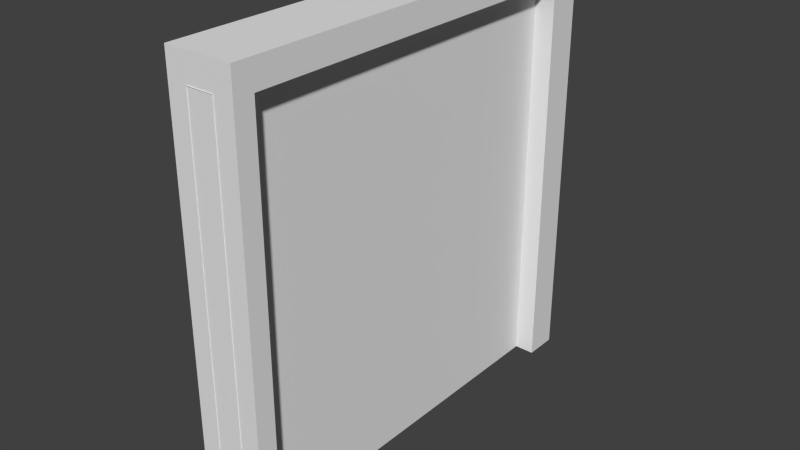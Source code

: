 # Source: door3_broken.blend  (saved by Blender 2.82.7; exported with 4.5.12 LTS)
import bpy
from mathutils import Matrix  # noqa: F401  (used for matrix-valued properties, if any)

bpy.ops.wm.read_factory_settings(use_empty=True)
scene = bpy.context.scene
scene.name = 'Scene'

# ---- collections
col_collection_1 = bpy.data.collections.new('Collection 1'); scene.collection.children.link(col_collection_1)

# ---- materials (node trees are filled in below, after node groups)
mat_door1_1 = bpy.data.materials.new('door1_1')
mat_door1_1.alpha_threshold = 0.0
mat_door1_1.use_transparent_shadow = False
mat_door1_1.roughness = 0.5

# ---- material node trees

# ---- world
world_world = bpy.data.worlds.new('World'); scene.world = world_world
world_world.color = (0.05088, 0.05088, 0.05088)
world_world.use_sun_shadow = False
world_world.sun_shadow_jitter_overblur = 0.0
world_world.cycles.sampling_method = 'NONE'
world_world.cycles.sample_map_resolution = 256

# ---- meshes
me_plane_020 = bpy.data.meshes.new('Plane.020')
me_plane_020.from_pydata([(0.08, -1.163, 4.712e-05), (0.08, -1.163, 2.403), (-0.08, -1.163, 4.709e-05), (-0.08, -1.163, 2.403), (0.08, -1.05, 4.712e-05), (0.08, -1.05, 2.403), (-0.08, -1.05, 4.709e-05), (-0.08, -1.05, 2.403)], [], [(0, 2, 6, 4), (2, 3, 7, 6), (0, 4, 5, 1)])
_uv = me_plane_020.uv_layers.new(name='UVMap')
_uv.uv.foreach_set('vector', [0.04922, 0.003387, 0.04922, 0.01309, 0.09352, 0.01309, 0.09352, 0.003387, 0.04868, 0.0, 0.04868, 0.9387, 0.09299, 0.9387, 0.09298, 0.0, 0.04868, 0.0, 0.09298, 0.0, 0.09298, 0.9387, 0.04868, 0.9387])
me_plane_020.materials.append(mat_door1_1)
me_plane_020.use_remesh_preserve_volume = False
me_plane_020.use_remesh_preserve_attributes = False
me_plane_020.use_mirror_vertex_groups = False
me_plane_020.update()
me_plane_019 = bpy.data.meshes.new('Plane.019')
me_plane_019.from_pydata([(0.08, -1.05, 4.712e-05), (0.08, -0.9357, 4.712e-05), (0.08, -1.05, 2.403), (0.08, -0.9357, 2.403), (-0.08, -1.05, 4.709e-05), (-0.08, -0.9357, 4.709e-05), (-0.08, -1.05, 2.403), (-0.08, -0.9357, 2.403)], [], [(0, 4, 5, 1), (4, 6, 7, 5), (0, 1, 3, 2)])
_uv = me_plane_019.uv_layers.new(name='UVMap')
_uv.uv.foreach_set('vector', [0.09352, 0.003387, 0.09352, 0.01309, 0.1378, 0.01309, 0.1378, 0.003387, 0.09298, 0.0, 0.09299, 0.9387, 0.1373, 0.9387, 0.1373, 0.0, 0.09298, 0.0, 0.1373, 0.0, 0.1373, 0.9387, 0.09298, 0.9387])
me_plane_019.materials.append(mat_door1_1)
me_plane_019.use_remesh_preserve_volume = False
me_plane_019.use_remesh_preserve_attributes = False
me_plane_019.use_mirror_vertex_groups = False
me_plane_019.update()
me_plane_018 = bpy.data.meshes.new('Plane.018')
me_plane_018.from_pydata([(0.08, -0.9357, 4.712e-05), (0.08, -0.8219, 4.712e-05), (0.08, -0.9357, 2.403), (0.08, -0.8219, 2.403), (-0.08, -0.9357, 4.709e-05), (-0.08, -0.8219, 4.709e-05), (-0.08, -0.9357, 2.403), (-0.08, -0.8219, 2.403)], [], [(0, 4, 5, 1), (4, 6, 7, 5), (0, 1, 3, 2)])
_uv = me_plane_018.uv_layers.new(name='UVMap')
_uv.uv.foreach_set('vector', [0.1378, 0.003387, 0.1378, 0.01309, 0.1821, 0.01309, 0.1821, 0.003387, 0.1373, 0.0, 0.1373, 0.9387, 0.1816, 0.9387, 0.1816, 0.0, 0.1373, 0.0, 0.1816, 0.0, 0.1816, 0.9387, 0.1373, 0.9387])
me_plane_018.materials.append(mat_door1_1)
me_plane_018.use_remesh_preserve_volume = False
me_plane_018.use_remesh_preserve_attributes = False
me_plane_018.use_mirror_vertex_groups = False
me_plane_018.update()
me_plane_017 = bpy.data.meshes.new('Plane.017')
me_plane_017.from_pydata([(0.08, -0.8219, 4.712e-05), (0.08, -0.7081, 4.712e-05), (0.08, -0.8219, 2.403), (0.08, -0.7081, 2.403), (-0.08, -0.8219, 4.709e-05), (-0.08, -0.7081, 4.709e-05), (-0.08, -0.8219, 2.403), (-0.08, -0.7081, 2.403)], [], [(0, 4, 5, 1), (4, 6, 7, 5), (0, 1, 3, 2)])
_uv = me_plane_017.uv_layers.new(name='UVMap')
_uv.uv.foreach_set('vector', [0.1821, 0.003387, 0.1821, 0.01309, 0.2264, 0.01309, 0.2264, 0.003387, 0.1816, 0.0, 0.1816, 0.9387, 0.2259, 0.9387, 0.2259, 0.0, 0.1816, 0.0, 0.2259, 0.0, 0.2259, 0.9387, 0.1816, 0.9387])
me_plane_017.materials.append(mat_door1_1)
me_plane_017.use_remesh_preserve_volume = False
me_plane_017.use_remesh_preserve_attributes = False
me_plane_017.use_mirror_vertex_groups = False
me_plane_017.update()
me_plane_016 = bpy.data.meshes.new('Plane.016')
me_plane_016.from_pydata([(0.08, -0.7081, 4.712e-05), (0.08, -0.5943, 4.712e-05), (0.08, -0.7081, 2.403), (0.08, -0.5943, 2.403), (-0.08, -0.7081, 4.709e-05), (-0.08, -0.5942, 4.709e-05), (-0.08, -0.7081, 2.403), (-0.08, -0.5942, 2.403)], [], [(0, 4, 5, 1), (4, 6, 7, 5), (0, 1, 3, 2)])
_uv = me_plane_016.uv_layers.new(name='UVMap')
_uv.uv.foreach_set('vector', [0.2264, 0.003387, 0.2264, 0.01309, 0.2707, 0.01309, 0.2707, 0.003387, 0.2259, 0.0, 0.2259, 0.9387, 0.2702, 0.9387, 0.2702, 0.0, 0.2259, 0.0, 0.2702, 0.0, 0.2702, 0.9387, 0.2259, 0.9387])
me_plane_016.materials.append(mat_door1_1)
me_plane_016.use_remesh_preserve_volume = False
me_plane_016.use_remesh_preserve_attributes = False
me_plane_016.use_mirror_vertex_groups = False
me_plane_016.update()
me_plane_015 = bpy.data.meshes.new('Plane.015')
me_plane_015.from_pydata([(0.08, -0.5943, 4.712e-05), (0.08, -0.4805, 4.712e-05), (0.08, -0.5943, 2.403), (0.08, -0.4805, 2.403), (-0.08, -0.5942, 4.709e-05), (-0.08, -0.4804, 4.709e-05), (-0.08, -0.5942, 2.403), (-0.08, -0.4804, 2.403)], [], [(0, 4, 5, 1), (4, 6, 7, 5), (0, 1, 3, 2)])
_uv = me_plane_015.uv_layers.new(name='UVMap')
_uv.uv.foreach_set('vector', [0.2707, 0.003387, 0.2707, 0.01309, 0.315, 0.01309, 0.315, 0.003387, 0.2702, 0.0, 0.2702, 0.9387, 0.3145, 0.9387, 0.3145, 0.0, 0.2702, 0.0, 0.3145, 0.0, 0.3145, 0.9387, 0.2702, 0.9387])
me_plane_015.materials.append(mat_door1_1)
me_plane_015.use_remesh_preserve_volume = False
me_plane_015.use_remesh_preserve_attributes = False
me_plane_015.use_mirror_vertex_groups = False
me_plane_015.update()
me_plane_014 = bpy.data.meshes.new('Plane.014')
me_plane_014.from_pydata([(0.08, -0.4805, 4.712e-05), (0.08, -0.3666, 4.712e-05), (0.08, -0.4805, 2.403), (0.08, -0.3666, 2.403), (-0.08, -0.4804, 4.709e-05), (-0.08, -0.3666, 4.709e-05), (-0.08, -0.4804, 2.403), (-0.08, -0.3666, 2.403)], [], [(0, 4, 5, 1), (4, 6, 7, 5), (0, 1, 3, 2)])
_uv = me_plane_014.uv_layers.new(name='UVMap')
_uv.uv.foreach_set('vector', [0.315, 0.003387, 0.315, 0.01309, 0.3594, 0.01309, 0.3593, 0.003387, 0.3145, 0.0, 0.3145, 0.9387, 0.3588, 0.9387, 0.3588, 0.0, 0.3145, 0.0, 0.3588, 0.0, 0.3588, 0.9387, 0.3145, 0.9387])
me_plane_014.materials.append(mat_door1_1)
me_plane_014.use_remesh_preserve_volume = False
me_plane_014.use_remesh_preserve_attributes = False
me_plane_014.use_mirror_vertex_groups = False
me_plane_014.update()
me_plane_013 = bpy.data.meshes.new('Plane.013')
me_plane_013.from_pydata([(0.08, -0.3666, 4.712e-05), (0.08, -0.2528, 4.712e-05), (0.08, -0.3666, 2.403), (0.08, -0.2528, 2.403), (-0.08, -0.3666, 4.709e-05), (-0.08, -0.2528, 4.709e-05), (-0.08, -0.3666, 2.403), (-0.08, -0.2528, 2.403)], [], [(0, 4, 5, 1), (4, 6, 7, 5), (0, 1, 3, 2)])
_uv = me_plane_013.uv_layers.new(name='UVMap')
_uv.uv.foreach_set('vector', [0.3593, 0.003387, 0.3594, 0.01309, 0.4037, 0.01309, 0.4036, 0.003387, 0.3588, 0.0, 0.3588, 0.9387, 0.4031, 0.9387, 0.4031, 0.0, 0.3588, 0.0, 0.4031, 0.0, 0.4031, 0.9387, 0.3588, 0.9387])
me_plane_013.materials.append(mat_door1_1)
me_plane_013.use_remesh_preserve_volume = False
me_plane_013.use_remesh_preserve_attributes = False
me_plane_013.use_mirror_vertex_groups = False
me_plane_013.update()
me_plane_012 = bpy.data.meshes.new('Plane.012')
me_plane_012.from_pydata([(0.08, -0.2528, 4.712e-05), (0.08, -0.139, 4.712e-05), (0.08, -0.2528, 2.403), (0.08, -0.139, 2.403), (-0.08, -0.2528, 4.709e-05), (-0.08, -0.1389, 4.709e-05), (-0.08, -0.2528, 2.403), (-0.08, -0.1389, 2.403)], [], [(0, 4, 5, 1), (4, 6, 7, 5), (0, 1, 3, 2)])
_uv = me_plane_012.uv_layers.new(name='UVMap')
_uv.uv.foreach_set('vector', [0.4036, 0.003387, 0.4037, 0.01309, 0.448, 0.01309, 0.4479, 0.003387, 0.4031, 0.0, 0.4031, 0.9387, 0.4474, 0.9387, 0.4474, 0.0, 0.4031, 0.0, 0.4474, 0.0, 0.4474, 0.9387, 0.4031, 0.9387])
me_plane_012.materials.append(mat_door1_1)
me_plane_012.use_remesh_preserve_volume = False
me_plane_012.use_remesh_preserve_attributes = False
me_plane_012.use_mirror_vertex_groups = False
me_plane_012.update()
me_plane_011 = bpy.data.meshes.new('Plane.011')
me_plane_011.from_pydata([(0.08, -0.139, 4.712e-05), (0.08, -0.02517, 4.712e-05), (0.08, -0.139, 2.403), (0.08, -0.02517, 2.403), (-0.08, -0.1389, 4.709e-05), (-0.08, -0.02512, 4.709e-05), (-0.08, -0.1389, 2.403), (-0.08, -0.02512, 2.403)], [], [(0, 4, 5, 1), (4, 6, 7, 5), (0, 1, 3, 2)])
_uv = me_plane_011.uv_layers.new(name='UVMap')
_uv.uv.foreach_set('vector', [0.4479, 0.003387, 0.448, 0.01309, 0.4923, 0.01309, 0.4922, 0.003387, 0.4474, 0.0, 0.4474, 0.9387, 0.4917, 0.9387, 0.4917, 0.0, 0.4474, 0.0, 0.4917, 0.0, 0.4917, 0.9387, 0.4474, 0.9387])
me_plane_011.materials.append(mat_door1_1)
me_plane_011.use_remesh_preserve_volume = False
me_plane_011.use_remesh_preserve_attributes = False
me_plane_011.use_mirror_vertex_groups = False
me_plane_011.update()
me_plane_010 = bpy.data.meshes.new('Plane.010')
me_plane_010.from_pydata([(0.08, -0.02517, 4.712e-05), (0.08, 0.08866, 4.712e-05), (0.08, -0.02517, 2.403), (0.08, 0.08866, 2.403), (-0.08, -0.02512, 4.709e-05), (-0.08, 0.0887, 4.709e-05), (-0.08, -0.02512, 2.403), (-0.08, 0.0887, 2.403)], [], [(0, 4, 5, 1), (4, 6, 7, 5), (0, 1, 3, 2)])
_uv = me_plane_010.uv_layers.new(name='UVMap')
_uv.uv.foreach_set('vector', [0.4922, 0.003387, 0.4923, 0.01309, 0.5366, 0.01309, 0.5366, 0.003387, 0.4917, 0.0, 0.4917, 0.9387, 0.536, 0.9387, 0.536, 0.0, 0.4917, 0.0, 0.536, 0.0, 0.536, 0.9387, 0.4917, 0.9387])
me_plane_010.materials.append(mat_door1_1)
me_plane_010.use_remesh_preserve_volume = False
me_plane_010.use_remesh_preserve_attributes = False
me_plane_010.use_mirror_vertex_groups = False
me_plane_010.update()
me_plane_009 = bpy.data.meshes.new('Plane.009')
me_plane_009.from_pydata([(0.08, 0.08866, 4.712e-05), (0.08, 0.2025, 4.712e-05), (0.08, 0.08866, 2.403), (0.08, 0.2025, 2.403), (-0.08, 0.0887, 4.709e-05), (-0.08, 0.2025, 4.709e-05), (-0.08, 0.0887, 2.403), (-0.08, 0.2025, 2.403)], [], [(0, 4, 5, 1), (4, 6, 7, 5), (0, 1, 3, 2)])
_uv = me_plane_009.uv_layers.new(name='UVMap')
_uv.uv.foreach_set('vector', [0.5366, 0.003387, 0.5366, 0.01309, 0.5809, 0.01309, 0.5809, 0.003387, 0.536, 0.0, 0.536, 0.9387, 0.5803, 0.9387, 0.5803, 0.0, 0.536, 0.0, 0.5803, 0.0, 0.5803, 0.9387, 0.536, 0.9387])
me_plane_009.materials.append(mat_door1_1)
me_plane_009.use_remesh_preserve_volume = False
me_plane_009.use_remesh_preserve_attributes = False
me_plane_009.use_mirror_vertex_groups = False
me_plane_009.update()
me_plane_008 = bpy.data.meshes.new('Plane.008')
me_plane_008.from_pydata([(0.08, 0.2025, 4.712e-05), (0.08, 0.3163, 4.712e-05), (0.08, 0.2025, 2.403), (0.08, 0.3163, 2.403), (-0.08, 0.2025, 4.709e-05), (-0.08, 0.3164, 4.709e-05), (-0.08, 0.2025, 2.403), (-0.08, 0.3164, 2.403)], [], [(0, 4, 5, 1), (4, 6, 7, 5), (0, 1, 3, 2)])
_uv = me_plane_008.uv_layers.new(name='UVMap')
_uv.uv.foreach_set('vector', [0.5809, 0.003387, 0.5809, 0.01309, 0.6252, 0.01309, 0.6252, 0.003387, 0.5803, 0.0, 0.5803, 0.9387, 0.6246, 0.9387, 0.6246, 0.0, 0.5803, 0.0, 0.6246, 0.0, 0.6246, 0.9387, 0.5803, 0.9387])
me_plane_008.materials.append(mat_door1_1)
me_plane_008.use_remesh_preserve_volume = False
me_plane_008.use_remesh_preserve_attributes = False
me_plane_008.use_mirror_vertex_groups = False
me_plane_008.update()
me_plane_007 = bpy.data.meshes.new('Plane.007')
me_plane_007.from_pydata([(0.08, 0.3163, 4.712e-05), (0.08, 0.4301, 4.712e-05), (0.08, 0.3163, 2.403), (0.08, 0.4301, 2.403), (-0.08, 0.3164, 4.709e-05), (-0.08, 0.4302, 4.709e-05), (-0.08, 0.3164, 2.403), (-0.08, 0.4302, 2.403)], [], [(0, 4, 5, 1), (4, 6, 7, 5), (0, 1, 3, 2)])
_uv = me_plane_007.uv_layers.new(name='UVMap')
_uv.uv.foreach_set('vector', [0.6252, 0.003387, 0.6252, 0.01309, 0.6695, 0.01309, 0.6695, 0.003387, 0.6246, 0.0, 0.6246, 0.9387, 0.6689, 0.9387, 0.6689, 0.0, 0.6246, 0.0, 0.6689, 0.0, 0.6689, 0.9387, 0.6246, 0.9387])
me_plane_007.materials.append(mat_door1_1)
me_plane_007.use_remesh_preserve_volume = False
me_plane_007.use_remesh_preserve_attributes = False
me_plane_007.use_mirror_vertex_groups = False
me_plane_007.update()
me_plane_006 = bpy.data.meshes.new('Plane.006')
me_plane_006.from_pydata([(0.08, 0.4301, 4.712e-05), (0.08, 0.5439, 4.712e-05), (0.08, 0.4301, 2.403), (0.08, 0.5439, 2.403), (-0.08, 0.4302, 4.709e-05), (-0.08, 0.544, 4.709e-05), (-0.08, 0.4302, 2.403), (-0.08, 0.544, 2.403)], [], [(0, 4, 5, 1), (4, 6, 7, 5), (0, 1, 3, 2)])
_uv = me_plane_006.uv_layers.new(name='UVMap')
_uv.uv.foreach_set('vector', [0.6695, 0.003387, 0.6695, 0.01309, 0.7138, 0.01309, 0.7138, 0.003387, 0.6689, 0.0, 0.6689, 0.9387, 0.7132, 0.9387, 0.7132, 0.0, 0.6689, 0.0, 0.7132, 0.0, 0.7132, 0.9387, 0.6689, 0.9387])
me_plane_006.materials.append(mat_door1_1)
me_plane_006.use_remesh_preserve_volume = False
me_plane_006.use_remesh_preserve_attributes = False
me_plane_006.use_mirror_vertex_groups = False
me_plane_006.update()
me_plane_005 = bpy.data.meshes.new('Plane.005')
me_plane_005.from_pydata([(0.08, 0.5439, 4.712e-05), (0.08, 0.6578, 4.712e-05), (0.08, 0.5439, 2.403), (0.08, 0.6578, 2.403), (-0.08, 0.544, 4.709e-05), (-0.08, 0.6578, 4.709e-05), (-0.08, 0.544, 2.403), (-0.08, 0.6578, 2.403)], [], [(0, 4, 5, 1), (4, 6, 7, 5), (0, 1, 3, 2)])
_uv = me_plane_005.uv_layers.new(name='UVMap')
_uv.uv.foreach_set('vector', [0.7138, 0.003387, 0.7138, 0.01309, 0.7581, 0.01309, 0.7581, 0.003387, 0.7132, 0.0, 0.7132, 0.9387, 0.7576, 0.9387, 0.7576, 0.0, 0.7132, 0.0, 0.7575, 0.0, 0.7575, 0.9387, 0.7132, 0.9387])
me_plane_005.materials.append(mat_door1_1)
me_plane_005.use_remesh_preserve_volume = False
me_plane_005.use_remesh_preserve_attributes = False
me_plane_005.use_mirror_vertex_groups = False
me_plane_005.update()
me_plane_004 = bpy.data.meshes.new('Plane.004')
me_plane_004.from_pydata([(0.08, 0.6578, 4.712e-05), (0.08, 0.7716, 4.712e-05), (0.08, 0.6578, 2.403), (0.08, 0.7716, 2.403), (-0.08, 0.6578, 4.709e-05), (-0.08, 0.7717, 4.709e-05), (-0.08, 0.6578, 2.403), (-0.08, 0.7717, 2.403)], [], [(0, 4, 5, 1), (4, 6, 7, 5), (0, 1, 3, 2)])
_uv = me_plane_004.uv_layers.new(name='UVMap')
_uv.uv.foreach_set('vector', [0.7581, 0.003387, 0.7581, 0.01309, 0.8024, 0.01309, 0.8024, 0.003387, 0.7576, 0.0, 0.7576, 0.9387, 0.8019, 0.9387, 0.8019, 0.0, 0.7575, 0.0, 0.8018, 0.0, 0.8018, 0.9387, 0.7575, 0.9387])
me_plane_004.materials.append(mat_door1_1)
me_plane_004.use_remesh_preserve_volume = False
me_plane_004.use_remesh_preserve_attributes = False
me_plane_004.use_mirror_vertex_groups = False
me_plane_004.update()
me_plane_003 = bpy.data.meshes.new('Plane.003')
me_plane_003.from_pydata([(0.08, 0.7716, 4.712e-05), (0.08, 0.8854, 4.712e-05), (0.08, 0.7716, 2.403), (0.08, 0.8854, 2.403), (-0.08, 0.7717, 4.709e-05), (-0.08, 0.8855, 4.709e-05), (-0.08, 0.7717, 2.403), (-0.08, 0.8855, 2.403)], [], [(0, 4, 5, 1), (4, 6, 7, 5), (0, 1, 3, 2)])
_uv = me_plane_003.uv_layers.new(name='UVMap')
_uv.uv.foreach_set('vector', [0.8024, 0.003387, 0.8024, 0.01309, 0.8467, 0.01309, 0.8467, 0.003387, 0.8019, 0.0, 0.8019, 0.9387, 0.8462, 0.9387, 0.8462, 0.0, 0.8018, 0.0, 0.8461, 0.0, 0.8461, 0.9387, 0.8018, 0.9387])
me_plane_003.materials.append(mat_door1_1)
me_plane_003.use_remesh_preserve_volume = False
me_plane_003.use_remesh_preserve_attributes = False
me_plane_003.use_mirror_vertex_groups = False
me_plane_003.update()
me_plane_002 = bpy.data.meshes.new('Plane.002')
me_plane_002.from_pydata([(0.08, 0.9992, 4.712e-05), (0.08, 0.9992, 2.403), (-0.08, 0.9993, 4.709e-05), (-0.08, 0.9993, 2.403), (0.08, 0.8854, 4.712e-05), (0.08, 0.8854, 2.403), (-0.08, 0.8855, 4.709e-05), (-0.08, 0.8855, 2.403)], [], [(4, 0, 1, 5), (6, 7, 3, 2), (4, 6, 2, 0)])
_uv = me_plane_002.uv_layers.new(name='UVMap')
_uv.uv.foreach_set('vector', [0.8461, 0.0, 0.8904, 0.0, 0.8904, 0.9387, 0.8461, 0.9387, 0.8462, 0.0, 0.8462, 0.9387, 0.8905, 0.9387, 0.8905, 0.0, 0.8467, 0.003387, 0.8467, 0.01309, 0.891, 0.01309, 0.891, 0.003387])
me_plane_002.materials.append(mat_door1_1)
me_plane_002.use_remesh_preserve_volume = False
me_plane_002.use_remesh_preserve_attributes = False
me_plane_002.use_mirror_vertex_groups = False
me_plane_002.update()
me_plane_001 = bpy.data.meshes.new('Plane.001')
me_plane_001.from_pydata([(0.08, 1.078, 4.712e-05), (0.08, 1.078, 2.403), (-0.08, 1.078, 4.709e-05), (-0.08, 1.078, 2.403), (0.03542, 1.078, 2.403), (0.03542, 1.078, 4.712e-05), (-0.03805, 1.078, 2.403), (-0.03805, 1.078, 4.711e-05), (0.03542, 1.041, 2.403), (0.03542, 1.041, 4.712e-05), (-0.03805, 1.041, 2.403), (-0.03805, 1.041, 4.711e-05), (0.08, 0.9992, 4.712e-05), (0.08, 0.9992, 2.403), (-0.08, 0.9993, 4.709e-05), (-0.08, 0.9993, 2.403)], [], [(12, 0, 1, 13), (14, 15, 3, 2), (6, 7, 2, 3), (1, 0, 5, 4), (7, 6, 10, 11), (8, 9, 11, 10), (4, 5, 9, 8), (12, 14, 2, 7, 11, 9, 5, 0)])
_uv = me_plane_001.uv_layers.new(name='UVMap')
_uv.uv.foreach_set('vector', [0.8904, 0.0, 0.9213, 0.0, 0.9213, 0.9387, 0.8904, 0.9387, 0.8905, 0.0, 0.8905, 0.9387, 0.9213, 0.9387, 0.9213, 0.0, -0.03082, 0.9254, -0.03082, 0.02538, -0.01884, 0.02538, -0.01884, 0.9254, -0.07491, 0.9254, -0.07491, 0.02538, -0.06242, 0.02538, -0.06242, 0.9254, -0.03082, 0.02538, -0.03082, 0.9254, -0.03082, 0.9254, -0.03082, 0.02538, -0.06242, 0.9254, -0.06242, 0.02538, -0.03082, 0.02538, -0.03082, 0.9254, -0.07718, 0.9254, -0.07718, 0.02538, -0.07718, 0.02538, -0.07718, 0.9254, 0.891, 0.003387, 0.891, 0.01309, 0.9218, 0.01309, 0.9218, 0.01055, 0.907, 0.01055, 0.907, 0.006092, 0.9218, 0.006092, 0.9218, 0.003387])
me_plane_001.materials.append(mat_door1_1)
me_plane_001.use_remesh_preserve_volume = False
me_plane_001.use_remesh_preserve_attributes = False
me_plane_001.use_mirror_vertex_groups = False
me_plane_001.update()
me_plane = bpy.data.meshes.new('Plane')
me_plane.from_pydata([(0.08, -1.163, 4.712e-05), (0.08, 1.078, 4.712e-05), (0.08, -1.163, 2.403), (0.08, 1.078, 2.403), (0.2, -1.28, 4.713e-05), (0.2, 1.28, 4.713e-05), (0.2, -1.28, 2.56), (0.2, 1.28, 2.56), (0.2, -1.163, 4.713e-05), (0.2, -1.163, 2.56), (0.2, 1.078, 2.56), (0.2, 1.078, 4.713e-05), (0.2, -1.163, 2.403), (0.2, 1.078, 2.403), (-9.664e-08, -1.28, 4.712e-05), (9.663e-08, 1.28, 4.712e-05), (-2.899e-07, -1.28, 2.56), (-9.664e-08, 1.28, 2.56), (-0.08, -1.163, 4.709e-05), (-2.811e-07, -1.163, 2.56), (-1.119e-07, 1.078, 2.56), (-0.08, 1.078, 4.709e-05), (-0.08, -1.163, 2.403), (-0.08, 1.078, 2.403), (-0.2, -1.28, 4.708e-05), (-0.2, 1.28, 4.708e-05), (-0.2, -1.28, 2.56), (-0.2, 1.28, 2.56), (-0.2, -1.163, 4.708e-05), (-0.2, -1.163, 2.56), (-0.2, 1.078, 2.56), (-0.2, 1.078, 4.708e-05), (-0.2, -1.163, 2.403), (-0.2, 1.078, 2.403), (-1e-07, 1.078, 2.403), (-2.693e-07, -1.163, 2.403), (8.142e-08, 1.078, 4.71e-05), (0.08, -1.284, 2.403), (-0.08, -1.284, 2.403), (-2.693e-07, -1.284, 2.403), (0.08, -1.284, 4.712e-05), (0.08, -1.284, 2.403), (-0.08, -1.284, 4.709e-05), (-0.08, -1.284, 2.403), (-0.08, 1.28, 2.56), (-0.08, 1.078, 2.56), (-0.08, -1.163, 2.56), (-0.08, -1.28, 4.71e-05), (-0.08, -1.28, 2.56), (-0.08, 1.28, 4.71e-05), (0.08, 1.28, 2.56), (0.08, 1.078, 2.56), (0.08, -1.163, 2.56), (0.08, -1.28, 4.712e-05), (0.08, -1.28, 2.56), (0.08, 1.28, 4.712e-05)], [], [(0, 2, 12, 8), (3, 1, 11, 13), (2, 3, 13, 12), (11, 5, 7, 10, 13), (4, 8, 12, 9, 6), (12, 13, 10, 9), (50, 51, 10, 7), (51, 52, 9, 10), (52, 54, 6, 9), (55, 50, 7, 5), (54, 53, 4, 6), (18, 28, 32, 22), (23, 33, 31, 21), (22, 32, 33, 23), (31, 33, 30, 27, 25), (24, 26, 29, 32, 28), (32, 29, 30, 33), (44, 27, 30, 45), (45, 30, 29, 46), (46, 29, 26, 48), (49, 25, 27, 44), (34, 35, 22, 23), (48, 26, 24, 47), (3, 2, 35, 34), (36, 34, 23, 21), (1, 3, 34, 36), (35, 2, 37, 39), (22, 35, 39, 38), (18, 22, 43, 42), (2, 0, 40, 41), (16, 48, 47, 14), (15, 49, 44, 17), (19, 46, 48, 16), (20, 45, 46, 19), (17, 44, 45, 20), (16, 14, 53, 54), (15, 17, 50, 55), (19, 16, 54, 52), (20, 19, 52, 51), (17, 20, 51, 50), (8, 4, 53, 14, 47, 24, 28, 18, 0), (5, 11, 1, 36, 21, 31, 25, 49, 15, 55)])
_uv = me_plane.uv_layers.new(name='UVMap')
_uv.uv.foreach_set('vector', [-0.04038, 0.0, -0.04038, 0.7903, -0.04038, 0.7903, -0.04038, 0.0, 0.9674, 0.7512, 0.9674, 0.0, 0.9674, 0.0, 0.9674, 0.7512, 0.04556, 0.9543, 0.9213, 0.9543, 0.9213, 0.9543, 0.04556, 0.9543, 0.9213, 0.0, 1.0, 0.0, 1.0, 1.0, 0.9213, 1.0, 0.9213, 0.9387, 0.0, 0.0, 0.04556, 0.0, 0.04556, 0.9387, 0.04556, 1.0, 0.0, 1.0, 0.04556, 0.9387, 0.9213, 0.9387, 0.9213, 1.0, 0.04556, 1.0, 0.8565, 0.06638, 0.799, 0.06638, 0.799, 0.02355, 0.8565, 0.02355, 0.799, 0.06638, 0.1594, 0.06638, 0.1594, 0.02355, 0.799, 0.02355, 0.1594, 0.06638, 0.1262, 0.06638, 0.1262, 0.02355, 0.1594, 0.02355, -0.07336, 0.0, -0.07336, 1.0, -0.01727, 1.0, -0.01727, 0.0, -0.07336, 1.0, -0.07336, 1.788e-07, -0.01727, 1.788e-07, -0.01727, 1.0, -0.04038, 0.0, -0.04038, 0.0, -0.04038, 0.7903, -0.04038, 0.7903, 0.9674, 0.7512, 0.9674, 0.7512, 0.9674, 0.0, 0.9674, 0.0, 0.04556, 0.9543, 0.04556, 0.9543, 0.9213, 0.9543, 0.9213, 0.9543, 0.9213, 0.0, 0.9213, 0.9387, 0.9213, 1.0, 1.0, 1.0, 1.0, 0.0, 0.0, 0.0, 0.0, 1.0, 0.04556, 1.0, 0.04556, 0.9387, 0.04556, 0.0, 0.04556, 0.9387, 0.04556, 1.0, 0.9213, 1.0, 0.9213, 0.9387, 0.8565, 0.06638, 0.8565, 0.02355, 0.799, 0.02355, 0.799, 0.06638, 0.799, 0.06638, 0.799, 0.02355, 0.1594, 0.02355, 0.1594, 0.06638, 0.1594, 0.06638, 0.1594, 0.02355, 0.1262, 0.02355, 0.1262, 0.06638, -0.07336, 0.0, -0.01727, 0.0, -0.01727, 1.0, -0.07336, 1.0, 0.05158, 0.9295, 0.9211, 0.9295, 0.9211, 0.9613, 0.05158, 0.9613, -0.07336, 1.0, -0.01727, 1.0, -0.01727, 1.788e-07, -0.07336, 1.788e-07, 0.05158, 0.9605, 0.9211, 0.9605, 0.9211, 0.9287, 0.05158, 0.9287, 0.1094, 0.02114, 0.1094, 0.9007, 0.08311, 0.9007, 0.08311, 0.02114, 0.1356, 0.02114, 0.1356, 0.9007, 0.1094, 0.9007, 0.1094, 0.02114, 0.9211, 0.9287, 0.9211, 0.9605, 0.9211, 0.9605, 0.9211, 0.9287, 0.9211, 0.9613, 0.9211, 0.9295, 0.9211, 0.9295, 0.9211, 0.9613, -0.04038, 0.0, -0.04038, 0.7903, -0.04038, 0.7903, -0.04038, 0.0, -0.04038, 0.7903, -0.04038, 0.0, -0.04038, 0.0, -0.04038, 0.7903, -0.1295, 1.0, -0.07336, 1.0, -0.07336, 1.788e-07, -0.1295, 1.788e-07, -0.1295, 0.0, -0.07336, 0.0, -0.07336, 1.0, -0.1295, 1.0, 0.1594, 0.1092, 0.1594, 0.06638, 0.1262, 0.06638, 0.1262, 0.1092, 0.799, 0.1092, 0.799, 0.06638, 0.1594, 0.06638, 0.1594, 0.1092, 0.8565, 0.1092, 0.8565, 0.06638, 0.799, 0.06638, 0.799, 0.1092, -0.1295, 1.0, -0.1295, 1.788e-07, -0.07336, 1.788e-07, -0.07336, 1.0, -0.1295, 0.0, -0.1295, 1.0, -0.07336, 1.0, -0.07336, 0.0, 0.1594, 0.1092, 0.1262, 0.1092, 0.1262, 0.06638, 0.1594, 0.06638, 0.799, 0.1092, 0.1594, 0.1092, 0.1594, 0.06638, 0.799, 0.06638, 0.8565, 0.1092, 0.799, 0.1092, 0.799, 0.06638, 0.8565, 0.06638, 0.05984, 0.01219, 0.0504, 0.01219, 0.0504, 0.0219, 0.0504, 0.02837, 0.0504, 0.03484, 0.0504, 0.04454, 0.05984, 0.04454, 0.05984, 0.03484, 0.05984, 0.0219, 0.9192, 0.5677, 0.9148, 0.5676, 0.9148, 0.5652, 0.9148, 0.5635, 0.9149, 0.5619, 0.9149, 0.5595, 0.9193, 0.5595, 0.9193, 0.5619, 0.9193, 0.5636, 0.9193, 0.5652])
me_plane.materials.append(mat_door1_1)
me_plane.use_remesh_preserve_volume = False
me_plane.use_remesh_preserve_attributes = False
me_plane.use_mirror_vertex_groups = False
me_plane.update()

# ---- objects
ob_door1_1_020 = bpy.data.objects.new('door1_1.020', me_plane_020)
ob_door1_1_019 = bpy.data.objects.new('door1_1.019', me_plane_019)
ob_door1_1_018 = bpy.data.objects.new('door1_1.018', me_plane_018)
ob_door1_1_017 = bpy.data.objects.new('door1_1.017', me_plane_017)
ob_door1_1_016 = bpy.data.objects.new('door1_1.016', me_plane_016)
ob_door1_1_015 = bpy.data.objects.new('door1_1.015', me_plane_015)
ob_door1_1_014 = bpy.data.objects.new('door1_1.014', me_plane_014)
ob_door1_1_013 = bpy.data.objects.new('door1_1.013', me_plane_013)
ob_door1_1_012 = bpy.data.objects.new('door1_1.012', me_plane_012)
ob_door1_1_011 = bpy.data.objects.new('door1_1.011', me_plane_011)
ob_door1_1_010 = bpy.data.objects.new('door1_1.010', me_plane_010)
ob_door1_1_009 = bpy.data.objects.new('door1_1.009', me_plane_009)
ob_door1_1_008 = bpy.data.objects.new('door1_1.008', me_plane_008)
ob_door1_1_007 = bpy.data.objects.new('door1_1.007', me_plane_007)
ob_door1_1_006 = bpy.data.objects.new('door1_1.006', me_plane_006)
ob_door1_1_005 = bpy.data.objects.new('door1_1.005', me_plane_005)
ob_door1_1_004 = bpy.data.objects.new('door1_1.004', me_plane_004)
ob_door1_1_003 = bpy.data.objects.new('door1_1.003', me_plane_003)
ob_door1_1_002 = bpy.data.objects.new('door1_1.002', me_plane_002)
ob_door1_1_001 = bpy.data.objects.new('door1_1.001', me_plane_001)
ob_door1_1 = bpy.data.objects.new('door1_1', me_plane)

# ---- transforms, parenting, visibility, modifiers, constraints
ob_door1_1_020.location = (0.0, 0.0, 0.0)
ob_door1_1_020.lineart.crease_threshold = 0.0
ob_door1_1_019.location = (0.0, 0.0, 0.0)
ob_door1_1_019.lineart.crease_threshold = 0.0
ob_door1_1_018.location = (0.0, 0.0, 0.0)
ob_door1_1_018.lineart.crease_threshold = 0.0
ob_door1_1_017.location = (0.0, 0.0, 0.0)
ob_door1_1_017.lineart.crease_threshold = 0.0
ob_door1_1_016.location = (0.0, 0.0, 0.0)
ob_door1_1_016.lineart.crease_threshold = 0.0
ob_door1_1_015.location = (0.0, 0.0, 0.0)
ob_door1_1_015.lineart.crease_threshold = 0.0
ob_door1_1_014.location = (0.0, 0.0, 0.0)
ob_door1_1_014.lineart.crease_threshold = 0.0
ob_door1_1_013.location = (0.0, 0.0, 0.0)
ob_door1_1_013.lineart.crease_threshold = 0.0
ob_door1_1_012.location = (0.0, 0.0, 0.0)
ob_door1_1_012.lineart.crease_threshold = 0.0
ob_door1_1_011.location = (0.0, 0.0, 0.0)
ob_door1_1_011.lineart.crease_threshold = 0.0
ob_door1_1_010.location = (0.0, 0.0, 0.0)
ob_door1_1_010.lineart.crease_threshold = 0.0
ob_door1_1_009.location = (0.0, 0.0, 0.0)
ob_door1_1_009.lineart.crease_threshold = 0.0
ob_door1_1_008.location = (0.0, 0.0, 0.0)
ob_door1_1_008.lineart.crease_threshold = 0.0
ob_door1_1_007.location = (0.0, 0.0, 0.0)
ob_door1_1_007.lineart.crease_threshold = 0.0
ob_door1_1_006.location = (0.0, 0.0, 0.0)
ob_door1_1_006.lineart.crease_threshold = 0.0
ob_door1_1_005.location = (0.0, 0.0, 0.0)
ob_door1_1_005.lineart.crease_threshold = 0.0
ob_door1_1_004.location = (0.0, 0.0, 0.0)
ob_door1_1_004.lineart.crease_threshold = 0.0
ob_door1_1_003.location = (0.0, 0.0, 0.0)
ob_door1_1_003.lineart.crease_threshold = 0.0
ob_door1_1_002.location = (0.0, 0.0, 0.0)
ob_door1_1_002.lineart.crease_threshold = 0.0
ob_door1_1_001.location = (0.0, 0.0, 0.0)
ob_door1_1_001.lineart.crease_threshold = 0.0
ob_door1_1.location = (0.0, 0.0, 0.0)
ob_door1_1.lineart.crease_threshold = 0.0

# ---- collection membership
col_collection_1.objects.link(ob_door1_1_020)
col_collection_1.objects.link(ob_door1_1_019)
col_collection_1.objects.link(ob_door1_1_018)
col_collection_1.objects.link(ob_door1_1_017)
col_collection_1.objects.link(ob_door1_1_016)
col_collection_1.objects.link(ob_door1_1_015)
col_collection_1.objects.link(ob_door1_1_014)
col_collection_1.objects.link(ob_door1_1_013)
col_collection_1.objects.link(ob_door1_1_012)
col_collection_1.objects.link(ob_door1_1_011)
col_collection_1.objects.link(ob_door1_1_010)
col_collection_1.objects.link(ob_door1_1_009)
col_collection_1.objects.link(ob_door1_1_008)
col_collection_1.objects.link(ob_door1_1_007)
col_collection_1.objects.link(ob_door1_1_006)
col_collection_1.objects.link(ob_door1_1_005)
col_collection_1.objects.link(ob_door1_1_004)
col_collection_1.objects.link(ob_door1_1_003)
col_collection_1.objects.link(ob_door1_1_002)
col_collection_1.objects.link(ob_door1_1_001)
col_collection_1.objects.link(ob_door1_1)

# ---- scene / render settings (as saved in the file)
scene.frame_start = 1; scene.frame_end = 46; scene.frame_set(1)
scene.render.engine = 'BLENDER_EEVEE_NEXT'
scene.render.resolution_percentage = 50
scene.render.dither_intensity = 0.0
scene.cycles.use_denoising = False
scene.cycles.samples = 10
scene.cycles.sampling_pattern = 'TABULATED_SOBOL'
scene.cycles.light_sampling_threshold = 0.0
scene.cycles.use_adaptive_sampling = False
scene.cycles.use_light_tree = False
scene.cycles.blur_glossy = 0.0
scene.cycles.pixel_filter_type = 'GAUSSIAN'
scene.cycles.sample_clamp_indirect = 0.0
scene.view_settings.view_transform = 'Standard'
bpy.context.view_layer.update()

# ---- added for rendering (the .blend has no active camera and no usable light): camera, sun
cam_auto = bpy.data.cameras.new('AutoCamera')
cam_auto.lens = 50.0
cam_auto.sensor_width = 36.0
cam_auto.clip_end = 1000.0
ob_auto_camera = bpy.data.objects.new('AutoCamera', cam_auto)
scene.collection.objects.link(ob_auto_camera)
ob_auto_camera.location = (3.37287, -4.04961, 3.97834)
ob_auto_camera.rotation_euler = (1.09748, -7.21219e-08, 0.694738)
scene.camera = ob_auto_camera
light_auto_sun = bpy.data.lights.new('AutoSun', 'SUN')
light_auto_sun.energy = 3.0
light_auto_sun.angle = 0.0523599
ob_auto_sun = bpy.data.objects.new('AutoSun', light_auto_sun)
scene.collection.objects.link(ob_auto_sun)
ob_auto_sun.rotation_euler = (0.872665, 0.174533, 0.523599)
bpy.context.view_layer.update()
